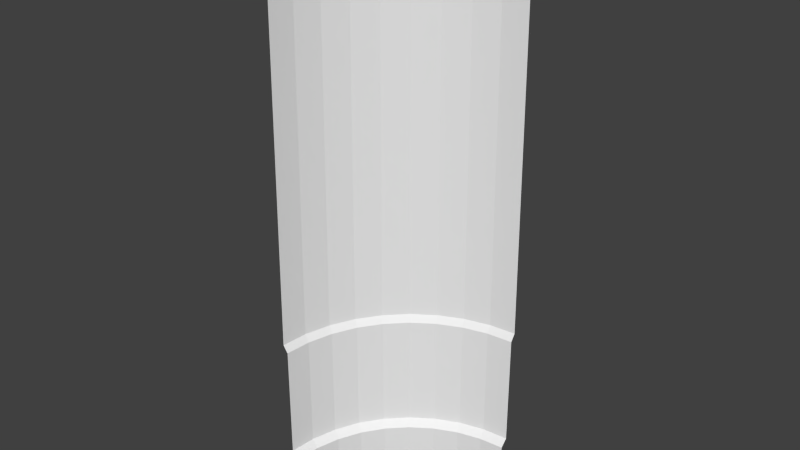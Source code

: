 # Source: ClassicWall_Little_angle.blend  (saved by Blender 2.70.0; exported with 4.5.12 LTS)
import bpy
from mathutils import Matrix  # noqa: F401  (used for matrix-valued properties, if any)

bpy.ops.wm.read_factory_settings(use_empty=True)
scene = bpy.context.scene
scene.name = 'Scene'

# ---- collections
col_collection_1 = bpy.data.collections.new('Collection 1'); scene.collection.children.link(col_collection_1)

# ---- materials (node trees are filled in below, after node groups)
mat_material = bpy.data.materials.new('Material')
mat_material.alpha_threshold = 0.0
mat_material.use_transparent_shadow = False
mat_material.roughness = 0.5
mat_material.line_color = (0.0, 0.0, 0.0, 1.0)

# ---- material node trees

# ---- world
world_world = bpy.data.worlds.new('World'); scene.world = world_world
world_world.color = (0.05088, 0.05088, 0.05088)
world_world.use_sun_shadow = False
world_world.sun_shadow_jitter_overblur = 0.0
world_world.cycles.sampling_method = 'MANUAL'
world_world.cycles.sample_map_resolution = 256

# ---- meshes
me_cube = bpy.data.meshes.new('Cube')
me_cube.from_pydata([(0.0, 0.0, 0.0), (0.0, 0.0, 0.25), (-0.05, 0.0, 0.3), (-0.05, 0.0, 3.7), (0.0, 0.0, 3.75), (0.0, 0.0, 4.0), (-0.05, 0.0, 1.1), (-0.08361, 0.0, 1.15), (0.01519, 0.1736, 0.0), (0.01519, 0.1736, 0.25), (-0.03405, 0.1823, 0.3), (-0.03405, 0.1823, 3.7), (0.01519, 0.1736, 3.75), (0.01519, 0.1736, 4.0), (-0.03405, 0.1823, 1.1), (-0.06715, 0.1882, 1.15), (0.06031, 0.342, 0.0), (0.06031, 0.342, 0.25), (0.01332, 0.3591, 0.3), (0.01332, 0.3591, 3.7), (0.06031, 0.342, 3.75), (0.06031, 0.342, 4.0), (0.01332, 0.3591, 1.1), (-0.01826, 0.3706, 1.15), (0.134, 0.5, 0.0), (0.134, 0.5, 0.25), (0.09067, 0.525, 0.3), (0.09067, 0.525, 3.7), (0.134, 0.5, 3.75), (0.134, 0.5, 4.0), (0.09067, 0.525, 1.1), (0.06156, 0.5418, 1.15), (0.234, 0.6428, 0.0), (0.234, 0.6428, 0.25), (0.1957, 0.6749, 0.3), (0.1957, 0.6749, 3.7), (0.234, 0.6428, 3.75), (0.234, 0.6428, 4.0), (0.1957, 0.6749, 1.1), (0.1699, 0.6965, 1.15), (0.3572, 0.766, 0.0), (0.3572, 0.766, 0.25), (0.3251, 0.8043, 0.3), (0.3251, 0.8043, 3.7), (0.3572, 0.766, 3.75), (0.3572, 0.766, 4.0), (0.3251, 0.8043, 1.1), (0.3035, 0.8301, 1.15), (0.5, 0.866, 0.0), (0.5, 0.866, 0.25), (0.475, 0.9093, 0.3), (0.475, 0.9093, 3.7), (0.5, 0.866, 3.75), (0.5, 0.866, 4.0), (0.475, 0.9093, 1.1), (0.4582, 0.9384, 1.15), (0.658, 0.9397, 0.0), (0.658, 0.9397, 0.25), (0.6409, 0.9867, 0.3), (0.6409, 0.9867, 3.7), (0.658, 0.9397, 3.75), (0.658, 0.9397, 4.0), (0.6409, 0.9867, 1.1), (0.6294, 1.018, 1.15), (0.8264, 0.9848, 0.0), (0.8264, 0.9848, 0.25), (0.8177, 1.034, 0.3), (0.8177, 1.034, 3.7), (0.8264, 0.9848, 3.75), (0.8264, 0.9848, 4.0), (0.8177, 1.034, 1.1), (0.8118, 1.067, 1.15), (1.0, 1.0, 0.0), (1.0, 1.0, 0.25), (1.0, 1.05, 0.3), (1.0, 1.05, 3.7), (1.0, 1.0, 3.75), (1.0, 1.0, 4.0), (1.0, 1.05, 1.1), (1.0, 1.084, 1.15)], [], [(7, 6, 14, 15), (6, 2, 10, 14), (4, 12, 13, 5), (3, 11, 12, 4), (7, 15, 11, 3), (1, 9, 10, 2), (0, 8, 9, 1), (15, 14, 22, 23), (14, 10, 18, 22), (12, 20, 21, 13), (11, 19, 20, 12), (15, 23, 19, 11), (9, 17, 18, 10), (8, 16, 17, 9), (23, 22, 30, 31), (22, 18, 26, 30), (20, 28, 29, 21), (19, 27, 28, 20), (23, 31, 27, 19), (17, 25, 26, 18), (16, 24, 25, 17), (31, 30, 38, 39), (30, 26, 34, 38), (28, 36, 37, 29), (27, 35, 36, 28), (31, 39, 35, 27), (25, 33, 34, 26), (24, 32, 33, 25), (39, 38, 46, 47), (38, 34, 42, 46), (36, 44, 45, 37), (35, 43, 44, 36), (39, 47, 43, 35), (33, 41, 42, 34), (32, 40, 41, 33), (47, 46, 54, 55), (46, 42, 50, 54), (44, 52, 53, 45), (43, 51, 52, 44), (47, 55, 51, 43), (41, 49, 50, 42), (40, 48, 49, 41), (55, 54, 62, 63), (54, 50, 58, 62), (52, 60, 61, 53), (51, 59, 60, 52), (55, 63, 59, 51), (49, 57, 58, 50), (48, 56, 57, 49), (63, 62, 70, 71), (62, 58, 66, 70), (60, 68, 69, 61), (59, 67, 68, 60), (63, 71, 67, 59), (57, 65, 66, 58), (56, 64, 65, 57), (71, 70, 78, 79), (70, 66, 74, 78), (68, 76, 77, 69), (67, 75, 76, 68), (71, 79, 75, 67), (65, 73, 74, 66), (64, 72, 73, 65)])
me_cube.materials.append(mat_material)
me_cube.use_remesh_preserve_volume = False
me_cube.use_remesh_preserve_attributes = False
me_cube.use_mirror_vertex_groups = False
me_cube.update()

# ---- objects
ob_cube = bpy.data.objects.new('Cube', me_cube)

# ---- transforms, parenting, visibility, modifiers, constraints
ob_cube.location = (0.0, 0.0, 0.0)
ob_cube.lock_rotations_4d = False
ob_cube.empty_display_type = 'ARROWS'
ob_cube.lineart.crease_threshold = 0.0

# ---- collection membership
col_collection_1.objects.link(ob_cube)

# ---- scene / render settings (as saved in the file)
scene.frame_start = 1; scene.frame_end = 250; scene.frame_set(1)
scene.render.engine = 'BLENDER_EEVEE_NEXT'
scene.render.resolution_percentage = 50
scene.render.dither_intensity = 0.0
scene.cycles.use_denoising = False
scene.cycles.samples = 10
scene.cycles.sampling_pattern = 'TABULATED_SOBOL'
scene.cycles.light_sampling_threshold = 0.0
scene.cycles.use_adaptive_sampling = False
scene.cycles.use_light_tree = False
scene.cycles.blur_glossy = 0.0
scene.cycles.volume_bounces = 1
scene.cycles.pixel_filter_type = 'GAUSSIAN'
scene.cycles.sample_clamp_indirect = 0.0
scene.view_settings.view_transform = 'Standard'
bpy.context.view_layer.update()

# ---- added for rendering (the .blend has no active camera and no usable light): camera, sun
cam_auto = bpy.data.cameras.new('AutoCamera')
cam_auto.lens = 50.0
cam_auto.sensor_width = 36.0
cam_auto.clip_end = 1000.0
ob_auto_camera = bpy.data.objects.new('AutoCamera', cam_auto)
scene.collection.objects.link(ob_auto_camera)
ob_auto_camera.location = (4.4214, -4.21405, 5.17057)
ob_auto_camera.rotation_euler = (1.09748, -7.21219e-08, 0.694738)
scene.camera = ob_auto_camera
light_auto_sun = bpy.data.lights.new('AutoSun', 'SUN')
light_auto_sun.energy = 3.0
light_auto_sun.angle = 0.0523599
ob_auto_sun = bpy.data.objects.new('AutoSun', light_auto_sun)
scene.collection.objects.link(ob_auto_sun)
ob_auto_sun.rotation_euler = (0.872665, 0.174533, 0.523599)
bpy.context.view_layer.update()
